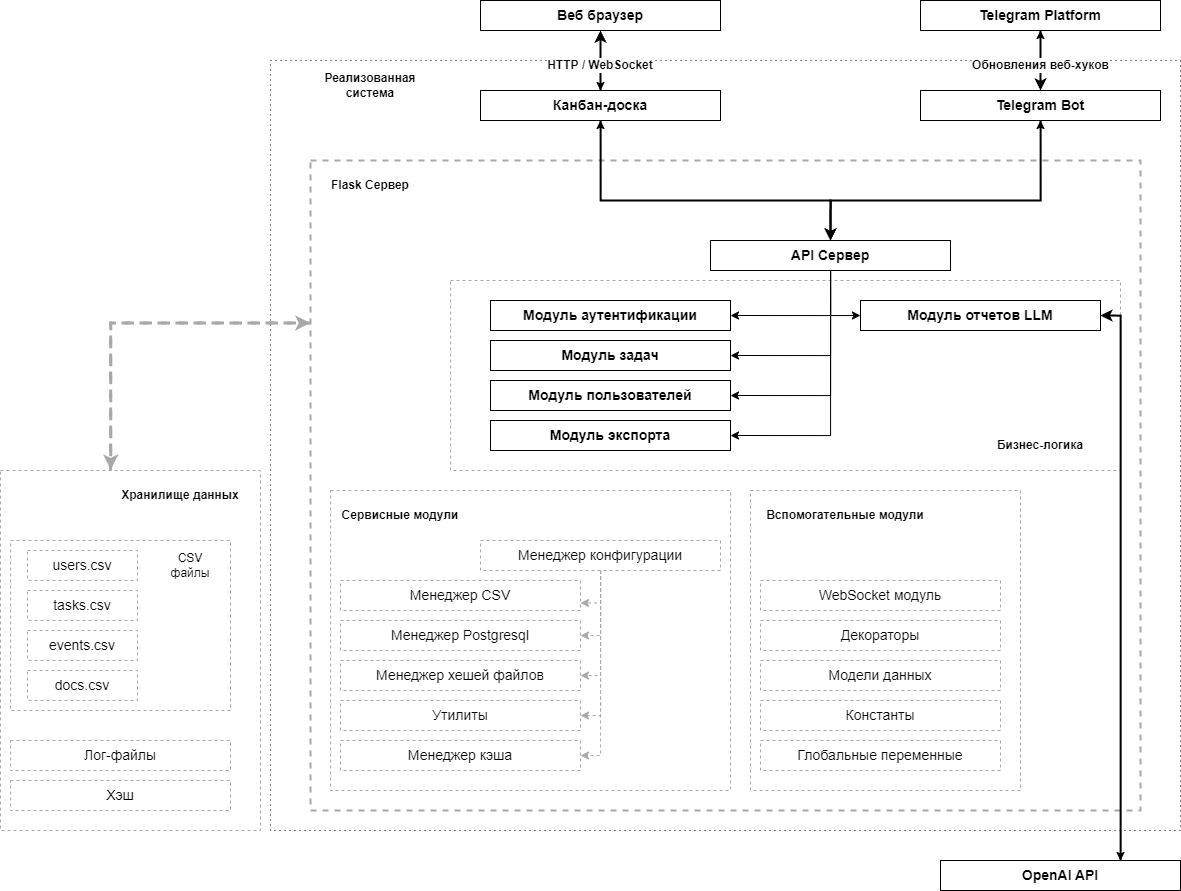

The diagram above was exported from draw.io. Its source (the exported page's mxGraphModel, read from the mxfile embedded in the PNG):
<mxGraphModel dx="1885" dy="1272" grid="1" gridSize="10" guides="1" tooltips="1" connect="1" arrows="1" fold="1" page="1" pageScale="1" pageWidth="827" pageHeight="1169" math="0" shadow="0">
  <root>
    <mxCell id="0" />
    <mxCell id="1" parent="0" />
    <mxCell id="5ZraVQXgGUAYkIB-G9aE-21" value="" style="rounded=0;whiteSpace=wrap;html=1;strokeWidth=1;dashed=1;dashPattern=1 4;" vertex="1" parent="1">
      <mxGeometry x="-280" y="170" width="910" height="770" as="geometry" />
    </mxCell>
    <mxCell id="5ZraVQXgGUAYkIB-G9aE-23" value="" style="rounded=0;whiteSpace=wrap;html=1;dashed=1;strokeColor=#A8A8A8;strokeWidth=2;" vertex="1" parent="1">
      <mxGeometry x="-240" y="270" width="830" height="650" as="geometry" />
    </mxCell>
    <mxCell id="5ZraVQXgGUAYkIB-G9aE-37" value="" style="rounded=0;whiteSpace=wrap;html=1;dashed=1;strokeColor=#A8A8A8;" vertex="1" parent="1">
      <mxGeometry x="-100" y="390" width="670" height="190" as="geometry" />
    </mxCell>
    <mxCell id="5ZraVQXgGUAYkIB-G9aE-4" style="edgeStyle=orthogonalEdgeStyle;rounded=0;orthogonalLoop=1;jettySize=auto;html=1;entryX=0.5;entryY=0;entryDx=0;entryDy=0;" edge="1" parent="1" source="5ZraVQXgGUAYkIB-G9aE-1" target="5ZraVQXgGUAYkIB-G9aE-3">
      <mxGeometry relative="1" as="geometry" />
    </mxCell>
    <mxCell id="5ZraVQXgGUAYkIB-G9aE-1" value="Веб браузер" style="rounded=0;whiteSpace=wrap;html=1;fontSize=14;fontStyle=1" vertex="1" parent="1">
      <mxGeometry x="-70" y="110" width="240" height="30" as="geometry" />
    </mxCell>
    <mxCell id="5ZraVQXgGUAYkIB-G9aE-7" style="edgeStyle=orthogonalEdgeStyle;rounded=0;orthogonalLoop=1;jettySize=auto;html=1;entryX=0.5;entryY=1;entryDx=0;entryDy=0;" edge="1" parent="1" source="5ZraVQXgGUAYkIB-G9aE-2" target="5ZraVQXgGUAYkIB-G9aE-3">
      <mxGeometry relative="1" as="geometry">
        <Array as="points">
          <mxPoint x="280" y="310" />
          <mxPoint x="50" y="310" />
        </Array>
      </mxGeometry>
    </mxCell>
    <mxCell id="5ZraVQXgGUAYkIB-G9aE-12" style="edgeStyle=orthogonalEdgeStyle;rounded=0;orthogonalLoop=1;jettySize=auto;html=1;entryX=0.5;entryY=1;entryDx=0;entryDy=0;" edge="1" parent="1" source="5ZraVQXgGUAYkIB-G9aE-2" target="5ZraVQXgGUAYkIB-G9aE-10">
      <mxGeometry relative="1" as="geometry">
        <Array as="points">
          <mxPoint x="280" y="310" />
          <mxPoint x="490" y="310" />
        </Array>
      </mxGeometry>
    </mxCell>
    <mxCell id="5ZraVQXgGUAYkIB-G9aE-32" style="edgeStyle=orthogonalEdgeStyle;rounded=0;orthogonalLoop=1;jettySize=auto;html=1;exitX=0.5;exitY=1;exitDx=0;exitDy=0;entryX=0;entryY=0.5;entryDx=0;entryDy=0;" edge="1" parent="1" source="5ZraVQXgGUAYkIB-G9aE-2" target="5ZraVQXgGUAYkIB-G9aE-31">
      <mxGeometry relative="1" as="geometry" />
    </mxCell>
    <mxCell id="5ZraVQXgGUAYkIB-G9aE-33" style="edgeStyle=orthogonalEdgeStyle;rounded=0;orthogonalLoop=1;jettySize=auto;html=1;entryX=1;entryY=0.5;entryDx=0;entryDy=0;" edge="1" parent="1" source="5ZraVQXgGUAYkIB-G9aE-2" target="5ZraVQXgGUAYkIB-G9aE-27">
      <mxGeometry relative="1" as="geometry" />
    </mxCell>
    <mxCell id="5ZraVQXgGUAYkIB-G9aE-34" style="edgeStyle=orthogonalEdgeStyle;rounded=0;orthogonalLoop=1;jettySize=auto;html=1;entryX=1;entryY=0.5;entryDx=0;entryDy=0;" edge="1" parent="1" source="5ZraVQXgGUAYkIB-G9aE-2" target="5ZraVQXgGUAYkIB-G9aE-28">
      <mxGeometry relative="1" as="geometry" />
    </mxCell>
    <mxCell id="5ZraVQXgGUAYkIB-G9aE-35" style="edgeStyle=orthogonalEdgeStyle;rounded=0;orthogonalLoop=1;jettySize=auto;html=1;entryX=1;entryY=0.5;entryDx=0;entryDy=0;" edge="1" parent="1" source="5ZraVQXgGUAYkIB-G9aE-2" target="5ZraVQXgGUAYkIB-G9aE-29">
      <mxGeometry relative="1" as="geometry" />
    </mxCell>
    <mxCell id="5ZraVQXgGUAYkIB-G9aE-36" style="edgeStyle=orthogonalEdgeStyle;rounded=0;orthogonalLoop=1;jettySize=auto;html=1;entryX=1;entryY=0.5;entryDx=0;entryDy=0;" edge="1" parent="1" source="5ZraVQXgGUAYkIB-G9aE-2" target="5ZraVQXgGUAYkIB-G9aE-30">
      <mxGeometry relative="1" as="geometry" />
    </mxCell>
    <mxCell id="5ZraVQXgGUAYkIB-G9aE-2" value="API Сервер" style="rounded=0;whiteSpace=wrap;html=1;fontSize=14;fontStyle=1" vertex="1" parent="1">
      <mxGeometry x="160" y="350" width="240" height="30" as="geometry" />
    </mxCell>
    <mxCell id="5ZraVQXgGUAYkIB-G9aE-6" style="edgeStyle=orthogonalEdgeStyle;rounded=0;orthogonalLoop=1;jettySize=auto;html=1;entryX=0.5;entryY=0;entryDx=0;entryDy=0;strokeWidth=2;" edge="1" parent="1" source="5ZraVQXgGUAYkIB-G9aE-3" target="5ZraVQXgGUAYkIB-G9aE-2">
      <mxGeometry relative="1" as="geometry">
        <Array as="points">
          <mxPoint x="50" y="310" />
          <mxPoint x="280" y="310" />
        </Array>
      </mxGeometry>
    </mxCell>
    <mxCell id="5ZraVQXgGUAYkIB-G9aE-8" style="edgeStyle=orthogonalEdgeStyle;rounded=0;orthogonalLoop=1;jettySize=auto;html=1;strokeWidth=2;" edge="1" parent="1" source="5ZraVQXgGUAYkIB-G9aE-3" target="5ZraVQXgGUAYkIB-G9aE-1">
      <mxGeometry relative="1" as="geometry" />
    </mxCell>
    <mxCell id="5ZraVQXgGUAYkIB-G9aE-3" value="Канбан-доска" style="rounded=0;whiteSpace=wrap;html=1;fontSize=14;fontStyle=1" vertex="1" parent="1">
      <mxGeometry x="-70" y="200" width="240" height="30" as="geometry" />
    </mxCell>
    <mxCell id="5ZraVQXgGUAYkIB-G9aE-9" value="HTTP / WebSocket" style="text;html=1;strokeColor=none;fillColor=none;align=center;verticalAlign=middle;whiteSpace=wrap;rounded=0;fontStyle=1;labelBackgroundColor=default;" vertex="1" parent="1">
      <mxGeometry x="-15" y="160" width="130" height="30" as="geometry" />
    </mxCell>
    <mxCell id="5ZraVQXgGUAYkIB-G9aE-11" style="edgeStyle=orthogonalEdgeStyle;rounded=0;orthogonalLoop=1;jettySize=auto;html=1;entryX=0.5;entryY=0;entryDx=0;entryDy=0;strokeWidth=2;" edge="1" parent="1" source="5ZraVQXgGUAYkIB-G9aE-10" target="5ZraVQXgGUAYkIB-G9aE-2">
      <mxGeometry relative="1" as="geometry">
        <Array as="points">
          <mxPoint x="490" y="310" />
          <mxPoint x="280" y="310" />
        </Array>
      </mxGeometry>
    </mxCell>
    <mxCell id="5ZraVQXgGUAYkIB-G9aE-16" style="edgeStyle=orthogonalEdgeStyle;rounded=0;orthogonalLoop=1;jettySize=auto;html=1;entryX=0.5;entryY=1;entryDx=0;entryDy=0;" edge="1" parent="1" source="5ZraVQXgGUAYkIB-G9aE-10" target="5ZraVQXgGUAYkIB-G9aE-15">
      <mxGeometry relative="1" as="geometry" />
    </mxCell>
    <mxCell id="5ZraVQXgGUAYkIB-G9aE-10" value="Telegram Bot" style="rounded=0;whiteSpace=wrap;html=1;fontSize=14;fontStyle=1" vertex="1" parent="1">
      <mxGeometry x="370" y="200" width="240" height="30" as="geometry" />
    </mxCell>
    <mxCell id="5ZraVQXgGUAYkIB-G9aE-17" style="edgeStyle=orthogonalEdgeStyle;rounded=0;orthogonalLoop=1;jettySize=auto;html=1;entryX=0.5;entryY=0;entryDx=0;entryDy=0;strokeWidth=2;" edge="1" parent="1" source="5ZraVQXgGUAYkIB-G9aE-15" target="5ZraVQXgGUAYkIB-G9aE-10">
      <mxGeometry relative="1" as="geometry" />
    </mxCell>
    <mxCell id="5ZraVQXgGUAYkIB-G9aE-15" value="Telegram Platform" style="rounded=0;whiteSpace=wrap;html=1;fontSize=14;fontStyle=1" vertex="1" parent="1">
      <mxGeometry x="370" y="110" width="240" height="30" as="geometry" />
    </mxCell>
    <mxCell id="5ZraVQXgGUAYkIB-G9aE-18" value="Обновления веб-хуков" style="text;html=1;strokeColor=none;fillColor=none;align=center;verticalAlign=middle;whiteSpace=wrap;rounded=0;fontStyle=1;labelBackgroundColor=default;" vertex="1" parent="1">
      <mxGeometry x="415.5" y="160" width="149" height="30" as="geometry" />
    </mxCell>
    <mxCell id="5ZraVQXgGUAYkIB-G9aE-24" value="Flask Сервер" style="text;html=1;strokeColor=none;fillColor=none;align=center;verticalAlign=middle;whiteSpace=wrap;rounded=0;fontStyle=1" vertex="1" parent="1">
      <mxGeometry x="-225" y="280" width="90" height="30" as="geometry" />
    </mxCell>
    <mxCell id="5ZraVQXgGUAYkIB-G9aE-25" value="Реализованная система" style="text;html=1;strokeColor=none;fillColor=none;align=center;verticalAlign=middle;whiteSpace=wrap;rounded=0;fontStyle=1" vertex="1" parent="1">
      <mxGeometry x="-250" y="180" width="140" height="30" as="geometry" />
    </mxCell>
    <mxCell id="5ZraVQXgGUAYkIB-G9aE-27" value="Модуль аутентификации" style="rounded=0;whiteSpace=wrap;html=1;fontSize=14;fontStyle=1" vertex="1" parent="1">
      <mxGeometry x="-60" y="410" width="240" height="30" as="geometry" />
    </mxCell>
    <mxCell id="5ZraVQXgGUAYkIB-G9aE-28" value="Модуль задач" style="rounded=0;whiteSpace=wrap;html=1;fontSize=14;fontStyle=1" vertex="1" parent="1">
      <mxGeometry x="-60" y="450" width="240" height="30" as="geometry" />
    </mxCell>
    <mxCell id="5ZraVQXgGUAYkIB-G9aE-29" value="Модуль пользователей" style="rounded=0;whiteSpace=wrap;html=1;fontSize=14;fontStyle=1" vertex="1" parent="1">
      <mxGeometry x="-60" y="490" width="240" height="30" as="geometry" />
    </mxCell>
    <mxCell id="5ZraVQXgGUAYkIB-G9aE-30" value="Модуль экспорта" style="rounded=0;whiteSpace=wrap;html=1;fontSize=14;fontStyle=1" vertex="1" parent="1">
      <mxGeometry x="-60" y="530" width="240" height="30" as="geometry" />
    </mxCell>
    <mxCell id="5ZraVQXgGUAYkIB-G9aE-90" style="edgeStyle=orthogonalEdgeStyle;rounded=0;orthogonalLoop=1;jettySize=auto;html=1;entryX=0;entryY=0.5;entryDx=0;entryDy=0;" edge="1" parent="1" source="5ZraVQXgGUAYkIB-G9aE-31" target="5ZraVQXgGUAYkIB-G9aE-89">
      <mxGeometry relative="1" as="geometry">
        <Array as="points">
          <mxPoint x="570" y="425" />
          <mxPoint x="570" y="985" />
        </Array>
      </mxGeometry>
    </mxCell>
    <mxCell id="5ZraVQXgGUAYkIB-G9aE-92" style="edgeStyle=orthogonalEdgeStyle;rounded=0;orthogonalLoop=1;jettySize=auto;html=1;exitX=1;exitY=0.5;exitDx=0;exitDy=0;entryX=0.75;entryY=0;entryDx=0;entryDy=0;" edge="1" parent="1" source="5ZraVQXgGUAYkIB-G9aE-31" target="5ZraVQXgGUAYkIB-G9aE-89">
      <mxGeometry relative="1" as="geometry" />
    </mxCell>
    <mxCell id="5ZraVQXgGUAYkIB-G9aE-31" value="Модуль отчетов LLM" style="rounded=0;whiteSpace=wrap;html=1;fontSize=14;fontStyle=1" vertex="1" parent="1">
      <mxGeometry x="310" y="410" width="240" height="30" as="geometry" />
    </mxCell>
    <mxCell id="5ZraVQXgGUAYkIB-G9aE-39" value="Бизнес-логика" style="text;html=1;strokeColor=none;fillColor=none;align=center;verticalAlign=middle;whiteSpace=wrap;rounded=0;fontStyle=1" vertex="1" parent="1">
      <mxGeometry x="430" y="540" width="120" height="30" as="geometry" />
    </mxCell>
    <mxCell id="5ZraVQXgGUAYkIB-G9aE-41" value="" style="rounded=0;whiteSpace=wrap;html=1;dashed=1;strokeColor=#A8A8A8;" vertex="1" parent="1">
      <mxGeometry x="-220" y="600" width="400" height="300" as="geometry" />
    </mxCell>
    <mxCell id="5ZraVQXgGUAYkIB-G9aE-42" value="Сервисные модули" style="text;html=1;strokeColor=none;fillColor=none;align=center;verticalAlign=middle;whiteSpace=wrap;rounded=0;fontStyle=1" vertex="1" parent="1">
      <mxGeometry x="-210" y="610" width="120" height="30" as="geometry" />
    </mxCell>
    <mxCell id="5ZraVQXgGUAYkIB-G9aE-54" style="edgeStyle=orthogonalEdgeStyle;rounded=0;orthogonalLoop=1;jettySize=auto;html=1;entryX=1;entryY=0.75;entryDx=0;entryDy=0;dashed=1;strokeColor=#A8A8A8;" edge="1" parent="1" source="5ZraVQXgGUAYkIB-G9aE-48" target="5ZraVQXgGUAYkIB-G9aE-49">
      <mxGeometry relative="1" as="geometry" />
    </mxCell>
    <mxCell id="5ZraVQXgGUAYkIB-G9aE-55" style="edgeStyle=orthogonalEdgeStyle;rounded=0;orthogonalLoop=1;jettySize=auto;html=1;entryX=1;entryY=0.5;entryDx=0;entryDy=0;dashed=1;strokeColor=#A8A8A8;" edge="1" parent="1" source="5ZraVQXgGUAYkIB-G9aE-48" target="5ZraVQXgGUAYkIB-G9aE-53">
      <mxGeometry relative="1" as="geometry" />
    </mxCell>
    <mxCell id="5ZraVQXgGUAYkIB-G9aE-56" style="edgeStyle=orthogonalEdgeStyle;rounded=0;orthogonalLoop=1;jettySize=auto;html=1;entryX=1;entryY=0.5;entryDx=0;entryDy=0;dashed=1;strokeColor=#A8A8A8;" edge="1" parent="1" source="5ZraVQXgGUAYkIB-G9aE-48" target="5ZraVQXgGUAYkIB-G9aE-50">
      <mxGeometry relative="1" as="geometry" />
    </mxCell>
    <mxCell id="5ZraVQXgGUAYkIB-G9aE-57" style="edgeStyle=orthogonalEdgeStyle;rounded=0;orthogonalLoop=1;jettySize=auto;html=1;entryX=1;entryY=0.5;entryDx=0;entryDy=0;dashed=1;strokeColor=#A8A8A8;" edge="1" parent="1" source="5ZraVQXgGUAYkIB-G9aE-48" target="5ZraVQXgGUAYkIB-G9aE-51">
      <mxGeometry relative="1" as="geometry" />
    </mxCell>
    <mxCell id="5ZraVQXgGUAYkIB-G9aE-58" style="edgeStyle=orthogonalEdgeStyle;rounded=0;orthogonalLoop=1;jettySize=auto;html=1;entryX=1;entryY=0.5;entryDx=0;entryDy=0;dashed=1;strokeColor=#A8A8A8;" edge="1" parent="1" source="5ZraVQXgGUAYkIB-G9aE-48" target="5ZraVQXgGUAYkIB-G9aE-52">
      <mxGeometry relative="1" as="geometry" />
    </mxCell>
    <mxCell id="5ZraVQXgGUAYkIB-G9aE-48" value="Менеджер конфигурации" style="rounded=0;whiteSpace=wrap;html=1;fontSize=14;fontStyle=0;dashed=1;strokeColor=#A8A8A8;" vertex="1" parent="1">
      <mxGeometry x="-70" y="650" width="240" height="30" as="geometry" />
    </mxCell>
    <mxCell id="5ZraVQXgGUAYkIB-G9aE-49" value="Менеджер CSV" style="rounded=0;whiteSpace=wrap;html=1;fontSize=14;fontStyle=0;dashed=1;strokeColor=#A8A8A8;" vertex="1" parent="1">
      <mxGeometry x="-210" y="690" width="240" height="30" as="geometry" />
    </mxCell>
    <mxCell id="5ZraVQXgGUAYkIB-G9aE-50" value="Менеджер хешей файлов" style="rounded=0;whiteSpace=wrap;html=1;fontSize=14;fontStyle=0;dashed=1;strokeColor=#A8A8A8;" vertex="1" parent="1">
      <mxGeometry x="-210" y="770" width="240" height="30" as="geometry" />
    </mxCell>
    <mxCell id="5ZraVQXgGUAYkIB-G9aE-51" value="Утилиты" style="rounded=0;whiteSpace=wrap;html=1;fontSize=14;fontStyle=0;dashed=1;strokeColor=#A8A8A8;" vertex="1" parent="1">
      <mxGeometry x="-210" y="810" width="240" height="30" as="geometry" />
    </mxCell>
    <mxCell id="5ZraVQXgGUAYkIB-G9aE-52" value="Менеджер кэша" style="rounded=0;whiteSpace=wrap;html=1;fontSize=14;fontStyle=0;dashed=1;strokeColor=#A8A8A8;" vertex="1" parent="1">
      <mxGeometry x="-210" y="850" width="240" height="30" as="geometry" />
    </mxCell>
    <mxCell id="5ZraVQXgGUAYkIB-G9aE-53" value="Менеджер Postgresql" style="rounded=0;whiteSpace=wrap;html=1;fontSize=14;fontStyle=0;dashed=1;strokeColor=#A8A8A8;" vertex="1" parent="1">
      <mxGeometry x="-210" y="730" width="240" height="30" as="geometry" />
    </mxCell>
    <mxCell id="5ZraVQXgGUAYkIB-G9aE-45" value="" style="rounded=0;whiteSpace=wrap;html=1;dashed=1;strokeColor=#A8A8A8;" vertex="1" parent="1">
      <mxGeometry x="200" y="600" width="270" height="300" as="geometry" />
    </mxCell>
    <mxCell id="5ZraVQXgGUAYkIB-G9aE-46" value="Вспомогательные модули" style="text;html=1;strokeColor=none;fillColor=none;align=center;verticalAlign=middle;whiteSpace=wrap;rounded=0;fontStyle=1" vertex="1" parent="1">
      <mxGeometry x="210" y="610" width="170" height="30" as="geometry" />
    </mxCell>
    <mxCell id="5ZraVQXgGUAYkIB-G9aE-65" value="WebSocket модуль" style="rounded=0;whiteSpace=wrap;html=1;fontSize=14;fontStyle=0;dashed=1;strokeColor=#A8A8A8;" vertex="1" parent="1">
      <mxGeometry x="210" y="690" width="240" height="30" as="geometry" />
    </mxCell>
    <mxCell id="5ZraVQXgGUAYkIB-G9aE-66" value="Модели данных" style="rounded=0;whiteSpace=wrap;html=1;fontSize=14;fontStyle=0;dashed=1;strokeColor=#A8A8A8;" vertex="1" parent="1">
      <mxGeometry x="210" y="770" width="240" height="30" as="geometry" />
    </mxCell>
    <mxCell id="5ZraVQXgGUAYkIB-G9aE-67" value="Константы" style="rounded=0;whiteSpace=wrap;html=1;fontSize=14;fontStyle=0;dashed=1;strokeColor=#A8A8A8;" vertex="1" parent="1">
      <mxGeometry x="210" y="810" width="240" height="30" as="geometry" />
    </mxCell>
    <mxCell id="5ZraVQXgGUAYkIB-G9aE-68" value="Глобальные переменные" style="rounded=0;whiteSpace=wrap;html=1;fontSize=14;fontStyle=0;dashed=1;strokeColor=#A8A8A8;" vertex="1" parent="1">
      <mxGeometry x="210" y="850" width="240" height="30" as="geometry" />
    </mxCell>
    <mxCell id="5ZraVQXgGUAYkIB-G9aE-69" value="Декораторы" style="rounded=0;whiteSpace=wrap;html=1;fontSize=14;fontStyle=0;dashed=1;strokeColor=#A8A8A8;" vertex="1" parent="1">
      <mxGeometry x="210" y="730" width="240" height="30" as="geometry" />
    </mxCell>
    <mxCell id="5ZraVQXgGUAYkIB-G9aE-82" style="edgeStyle=orthogonalEdgeStyle;rounded=0;orthogonalLoop=1;jettySize=auto;html=1;entryX=0;entryY=0.25;entryDx=0;entryDy=0;strokeColor=#A8A8A8;dashed=1;strokeWidth=3;" edge="1" parent="1" source="5ZraVQXgGUAYkIB-G9aE-71" target="5ZraVQXgGUAYkIB-G9aE-23">
      <mxGeometry relative="1" as="geometry">
        <Array as="points">
          <mxPoint x="-440" y="432" />
        </Array>
      </mxGeometry>
    </mxCell>
    <mxCell id="5ZraVQXgGUAYkIB-G9aE-71" value="" style="rounded=0;whiteSpace=wrap;html=1;dashed=1;strokeColor=#A8A8A8;" vertex="1" parent="1">
      <mxGeometry x="-550" y="580" width="260" height="360" as="geometry" />
    </mxCell>
    <mxCell id="5ZraVQXgGUAYkIB-G9aE-72" value="Хранилище данных" style="text;html=1;strokeColor=none;fillColor=none;align=center;verticalAlign=middle;whiteSpace=wrap;rounded=0;fontStyle=1" vertex="1" parent="1">
      <mxGeometry x="-430" y="590" width="120" height="30" as="geometry" />
    </mxCell>
    <mxCell id="5ZraVQXgGUAYkIB-G9aE-74" value="Хэш" style="rounded=0;whiteSpace=wrap;html=1;fontSize=14;fontStyle=0;dashed=1;strokeColor=#A8A8A8;" vertex="1" parent="1">
      <mxGeometry x="-540" y="890" width="220" height="30" as="geometry" />
    </mxCell>
    <mxCell id="5ZraVQXgGUAYkIB-G9aE-75" value="Лог-файлы" style="rounded=0;whiteSpace=wrap;html=1;fontSize=14;fontStyle=0;dashed=1;strokeColor=#A8A8A8;" vertex="1" parent="1">
      <mxGeometry x="-540" y="850" width="220" height="30" as="geometry" />
    </mxCell>
    <mxCell id="5ZraVQXgGUAYkIB-G9aE-76" value="" style="rounded=0;whiteSpace=wrap;html=1;dashed=1;strokeColor=#A8A8A8;" vertex="1" parent="1">
      <mxGeometry x="-540" y="650" width="220" height="170" as="geometry" />
    </mxCell>
    <mxCell id="5ZraVQXgGUAYkIB-G9aE-77" value="events.csv" style="rounded=0;whiteSpace=wrap;html=1;fontSize=14;fontStyle=0;dashed=1;strokeColor=#A8A8A8;" vertex="1" parent="1">
      <mxGeometry x="-523" y="740" width="110" height="30" as="geometry" />
    </mxCell>
    <mxCell id="5ZraVQXgGUAYkIB-G9aE-78" value="tasks.csv" style="rounded=0;whiteSpace=wrap;html=1;fontSize=14;fontStyle=0;dashed=1;strokeColor=#A8A8A8;" vertex="1" parent="1">
      <mxGeometry x="-523" y="700" width="110" height="30" as="geometry" />
    </mxCell>
    <mxCell id="5ZraVQXgGUAYkIB-G9aE-79" value="users.csv" style="rounded=0;whiteSpace=wrap;html=1;fontSize=14;fontStyle=0;dashed=1;strokeColor=#A8A8A8;" vertex="1" parent="1">
      <mxGeometry x="-523" y="660" width="110" height="30" as="geometry" />
    </mxCell>
    <mxCell id="5ZraVQXgGUAYkIB-G9aE-80" value="docs.csv" style="rounded=0;whiteSpace=wrap;html=1;fontSize=14;fontStyle=0;dashed=1;strokeColor=#A8A8A8;" vertex="1" parent="1">
      <mxGeometry x="-523" y="780" width="110" height="30" as="geometry" />
    </mxCell>
    <mxCell id="5ZraVQXgGUAYkIB-G9aE-81" value="CSV файлы" style="text;html=1;strokeColor=none;fillColor=none;align=center;verticalAlign=middle;whiteSpace=wrap;rounded=0;" vertex="1" parent="1">
      <mxGeometry x="-390" y="660" width="60" height="30" as="geometry" />
    </mxCell>
    <mxCell id="5ZraVQXgGUAYkIB-G9aE-83" style="edgeStyle=orthogonalEdgeStyle;rounded=0;orthogonalLoop=1;jettySize=auto;html=1;exitX=0;exitY=0.25;exitDx=0;exitDy=0;entryX=0.424;entryY=-0.002;entryDx=0;entryDy=0;entryPerimeter=0;dashed=1;strokeColor=#A8A8A8;strokeWidth=3;" edge="1" parent="1" source="5ZraVQXgGUAYkIB-G9aE-23" target="5ZraVQXgGUAYkIB-G9aE-71">
      <mxGeometry relative="1" as="geometry">
        <Array as="points">
          <mxPoint x="-440" y="432" />
        </Array>
      </mxGeometry>
    </mxCell>
    <mxCell id="5ZraVQXgGUAYkIB-G9aE-91" style="edgeStyle=orthogonalEdgeStyle;rounded=0;orthogonalLoop=1;jettySize=auto;html=1;strokeWidth=2;entryX=1;entryY=0.5;entryDx=0;entryDy=0;" edge="1" parent="1" source="5ZraVQXgGUAYkIB-G9aE-89" target="5ZraVQXgGUAYkIB-G9aE-31">
      <mxGeometry relative="1" as="geometry">
        <mxPoint x="670" y="425" as="targetPoint" />
        <Array as="points">
          <mxPoint x="570" y="425" />
        </Array>
      </mxGeometry>
    </mxCell>
    <mxCell id="5ZraVQXgGUAYkIB-G9aE-89" value="OpenAI API" style="rounded=0;whiteSpace=wrap;html=1;fontSize=14;fontStyle=1" vertex="1" parent="1">
      <mxGeometry x="390" y="970" width="240" height="30" as="geometry" />
    </mxCell>
  </root>
</mxGraphModel>